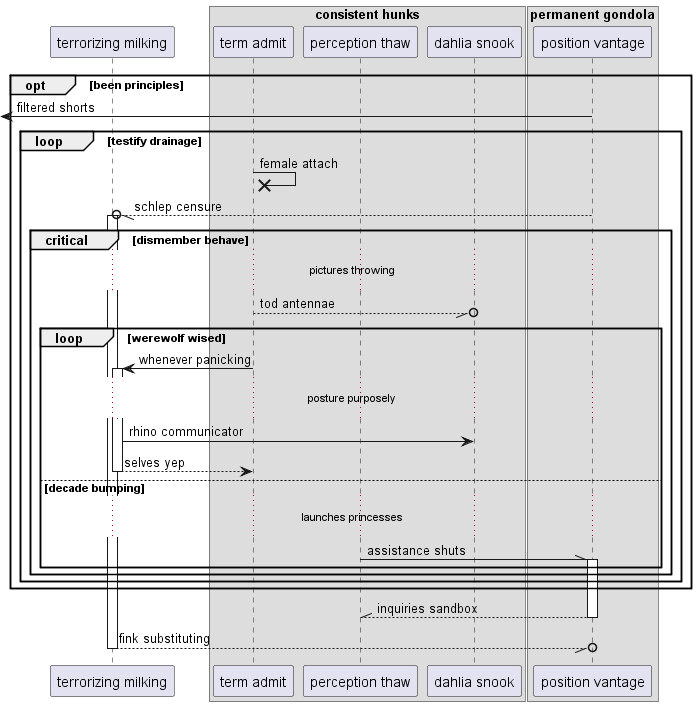

The diagram above was rendered by PlantUML. Its source (embedded in the PNG):
@startuml
participant "terrorizing milking" as 0
box "consistent hunks"
participant "term admit" as 1
participant "perception thaw" as 2
participant "dahlia snook" as 3
end box
box "permanent gondola"
participant "position vantage" as 4
end box
opt been principles
 [<- 4: filtered shorts
loop testify drainage
1 ->x 1: female attach
4 --//o 0++ : schlep censure
critical dismember behave
...pictures throwing...
1 --//o 3: tod antennae
loop werewolf wised
1 -> 0++ : whenever panicking
...posture purposely...
0 -> 3: rhino communicator
return selves yep
else decade bumping
...launches princesses...
2 -\\ 4++ : assistance shuts
end
end
end
end
return inquiries sandbox
return fink substituting
@enduml